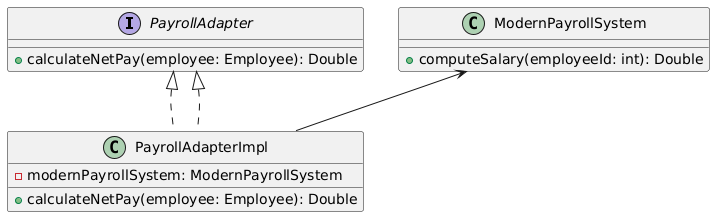

The diagram above was rendered by PlantUML. Its source (embedded in the PNG):
@startuml
interface PayrollAdapter {
    + calculateNetPay(employee: Employee): Double
}

class ModernPayrollSystem {
    + computeSalary(employeeId: int): Double
}

class PayrollAdapterImpl implements PayrollAdapter {
    - modernPayrollSystem: ModernPayrollSystem
    + calculateNetPay(employee: Employee): Double
}

PayrollAdapter <|.. PayrollAdapterImpl
ModernPayrollSystem <-- PayrollAdapterImpl
@enduml